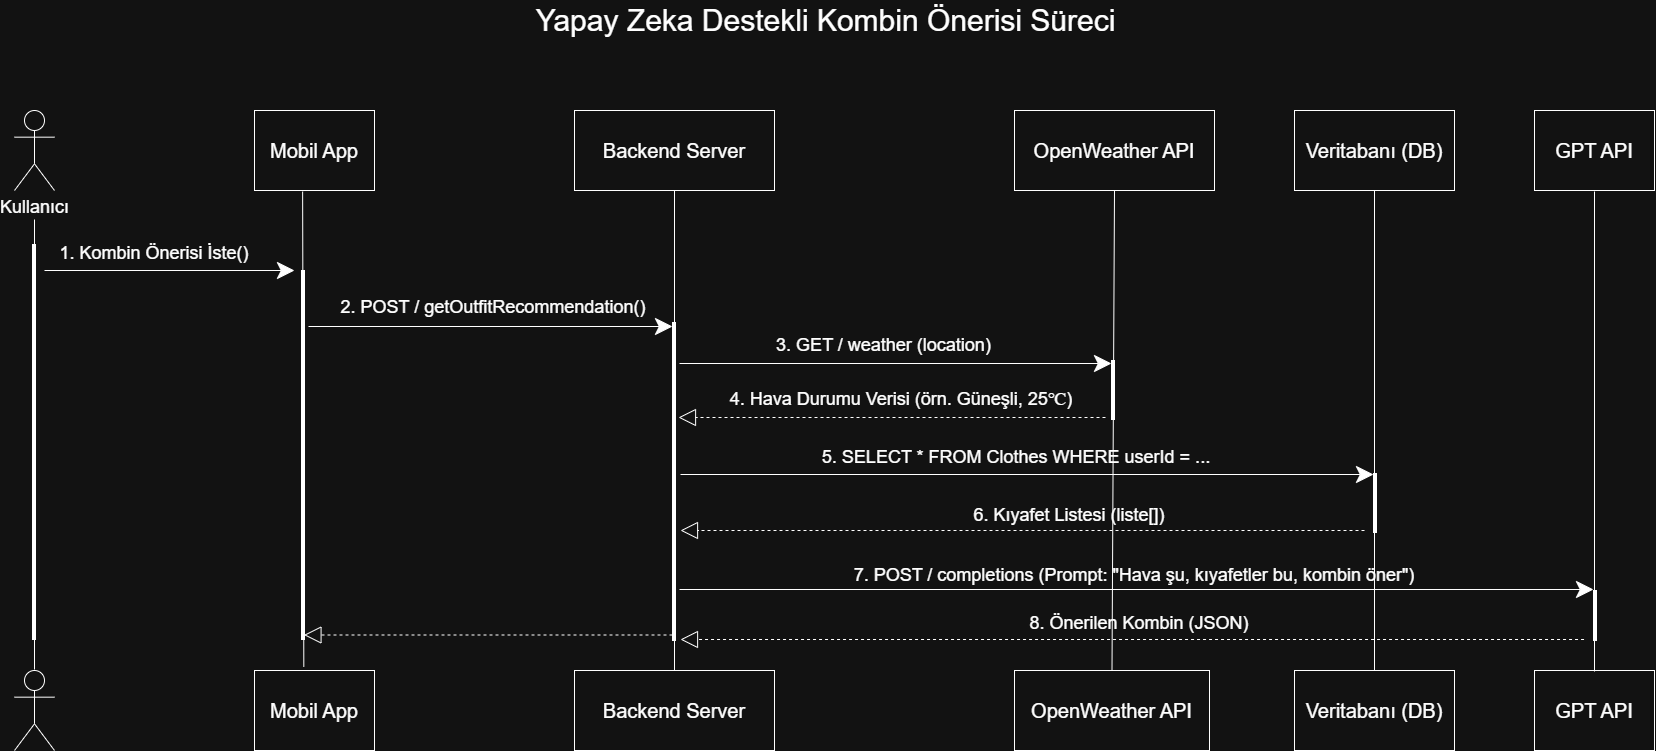

The diagram above was exported from draw.io. Its source (the exported page's mxGraphModel, read from the mxfile embedded in the PNG):
<mxGraphModel dx="3156" dy="1489" grid="1" gridSize="10" guides="1" tooltips="1" connect="1" arrows="1" fold="1" page="1" pageScale="1" pageWidth="827" pageHeight="1169" math="0" shadow="0">
  <root>
    <mxCell id="0" />
    <mxCell id="1" parent="0" />
    <mxCell id="s19K9mA8geSuK0OvGp4B-6" parent="1" style="text;html=1;whiteSpace=wrap;strokeColor=none;fillColor=none;align=center;verticalAlign=middle;rounded=0;" value="&lt;font style=&quot;font-size: 30px;&quot;&gt;Yapay Zeka Destekli Kombin Önerisi Süreci&lt;/font&gt;" vertex="1">
      <mxGeometry height="40" width="723" x="-510" y="50" as="geometry" />
    </mxCell>
    <mxCell id="s19K9mA8geSuK0OvGp4B-8" parent="1" style="shape=umlActor;verticalLabelPosition=bottom;verticalAlign=top;html=1;outlineConnect=0;" value="" vertex="1">
      <mxGeometry height="80" width="40" x="-960" y="720" as="geometry" />
    </mxCell>
    <mxCell id="s19K9mA8geSuK0OvGp4B-9" parent="1" style="rounded=0;whiteSpace=wrap;html=1;" value="&lt;font style=&quot;font-size: 20px;&quot;&gt;Mobil App&lt;/font&gt;" vertex="1">
      <mxGeometry height="80" width="120" x="-720" y="160" as="geometry" />
    </mxCell>
    <mxCell id="s19K9mA8geSuK0OvGp4B-11" parent="1" style="rounded=0;whiteSpace=wrap;html=1;" value="&lt;font style=&quot;font-size: 20px;&quot;&gt;Backend Server&lt;/font&gt;" vertex="1">
      <mxGeometry height="80" width="200" x="-400" y="160" as="geometry" />
    </mxCell>
    <mxCell id="s19K9mA8geSuK0OvGp4B-13" parent="1" style="rounded=0;whiteSpace=wrap;html=1;" value="&lt;font style=&quot;font-size: 20px;&quot;&gt;OpenWeather API&lt;/font&gt;" vertex="1">
      <mxGeometry height="80" width="200" x="40" y="160" as="geometry" />
    </mxCell>
    <mxCell id="s19K9mA8geSuK0OvGp4B-15" parent="1" style="rounded=0;whiteSpace=wrap;html=1;" value="&lt;font style=&quot;font-size: 20px;&quot;&gt;Veritabanı (DB)&lt;/font&gt;" vertex="1">
      <mxGeometry height="80" width="160" x="320" y="160" as="geometry" />
    </mxCell>
    <mxCell id="s19K9mA8geSuK0OvGp4B-18" parent="1" style="rounded=0;whiteSpace=wrap;html=1;" value="&lt;font style=&quot;font-size: 20px;&quot;&gt;GPT API&lt;/font&gt;" vertex="1">
      <mxGeometry height="80" width="120" x="560" y="160" as="geometry" />
    </mxCell>
    <mxCell id="s19K9mA8geSuK0OvGp4B-19" parent="1" style="rounded=0;whiteSpace=wrap;html=1;" value="&lt;font style=&quot;font-size: 20px;&quot;&gt;Mobil App&lt;/font&gt;" vertex="1">
      <mxGeometry height="80" width="120" x="-720" y="720" as="geometry" />
    </mxCell>
    <mxCell id="s19K9mA8geSuK0OvGp4B-21" parent="1" style="rounded=0;whiteSpace=wrap;html=1;" value="&lt;font style=&quot;font-size: 20px;&quot;&gt;Backend Server&lt;/font&gt;" vertex="1">
      <mxGeometry height="80" width="200" x="-400" y="720" as="geometry" />
    </mxCell>
    <mxCell id="s19K9mA8geSuK0OvGp4B-22" parent="1" style="rounded=0;whiteSpace=wrap;html=1;" value="&lt;font style=&quot;font-size: 20px;&quot;&gt;OpenWeather API&lt;/font&gt;" vertex="1">
      <mxGeometry height="80" width="195" x="40" y="720" as="geometry" />
    </mxCell>
    <mxCell id="s19K9mA8geSuK0OvGp4B-24" parent="1" style="rounded=0;whiteSpace=wrap;html=1;" value="&lt;font style=&quot;font-size: 20px;&quot;&gt;Veritabanı (DB)&lt;/font&gt;" vertex="1">
      <mxGeometry height="80" width="160" x="320" y="720" as="geometry" />
    </mxCell>
    <mxCell id="s19K9mA8geSuK0OvGp4B-25" parent="1" style="rounded=0;whiteSpace=wrap;html=1;" value="&lt;font style=&quot;font-size: 20px;&quot;&gt;GPT API&lt;/font&gt;" vertex="1">
      <mxGeometry height="80" width="120" x="560" y="720" as="geometry" />
    </mxCell>
    <mxCell id="s19K9mA8geSuK0OvGp4B-27" parent="1" style="shape=umlActor;verticalLabelPosition=bottom;verticalAlign=top;html=1;outlineConnect=0;" value="&lt;font style=&quot;font-size: 18px;&quot;&gt;Kullanıcı&lt;/font&gt;" vertex="1">
      <mxGeometry height="80" width="40" x="-960" y="160" as="geometry" />
    </mxCell>
    <mxCell id="s19K9mA8geSuK0OvGp4B-32" edge="1" parent="1" style="endArrow=none;html=1;rounded=0;exitX=0.5;exitY=0;exitDx=0;exitDy=0;exitPerimeter=0;" value="">
      <mxGeometry height="50" relative="1" width="50" as="geometry">
        <mxPoint x="-940" y="718.9999999999998" as="sourcePoint" />
        <mxPoint x="-940" y="269" as="targetPoint" />
      </mxGeometry>
    </mxCell>
    <mxCell id="s19K9mA8geSuK0OvGp4B-33" edge="1" parent="1" source="s19K9mA8geSuK0OvGp4B-19" style="endArrow=none;html=1;rounded=0;exitX=0.411;exitY=-0.045;exitDx=0;exitDy=0;exitPerimeter=0;entryX=0.401;entryY=1.013;entryDx=0;entryDy=0;entryPerimeter=0;" target="s19K9mA8geSuK0OvGp4B-9" value="">
      <mxGeometry height="50" relative="1" width="50" as="geometry">
        <mxPoint x="-670" y="691" as="sourcePoint" />
        <mxPoint x="-670" y="281" as="targetPoint" />
      </mxGeometry>
    </mxCell>
    <mxCell id="s19K9mA8geSuK0OvGp4B-34" edge="1" parent="1" source="s19K9mA8geSuK0OvGp4B-21" style="endArrow=none;html=1;rounded=0;entryX=0.5;entryY=1;entryDx=0;entryDy=0;exitX=0.5;exitY=0;exitDx=0;exitDy=0;" target="s19K9mA8geSuK0OvGp4B-11" value="">
      <mxGeometry height="50" relative="1" width="50" as="geometry">
        <mxPoint x="-300" y="710" as="sourcePoint" />
        <mxPoint x="-300" y="290" as="targetPoint" />
      </mxGeometry>
    </mxCell>
    <mxCell id="s19K9mA8geSuK0OvGp4B-35" edge="1" parent="1" source="s19K9mA8geSuK0OvGp4B-22" style="endArrow=none;html=1;rounded=0;entryX=0.5;entryY=1;entryDx=0;entryDy=0;exitX=0.5;exitY=0;exitDx=0;exitDy=0;" target="s19K9mA8geSuK0OvGp4B-13" value="">
      <mxGeometry height="50" relative="1" width="50" as="geometry">
        <mxPoint x="150" y="690" as="sourcePoint" />
        <mxPoint x="150" y="280" as="targetPoint" />
      </mxGeometry>
    </mxCell>
    <mxCell id="s19K9mA8geSuK0OvGp4B-36" edge="1" parent="1" source="s19K9mA8geSuK0OvGp4B-24" style="endArrow=none;html=1;rounded=0;entryX=0.5;entryY=1;entryDx=0;entryDy=0;exitX=0.5;exitY=0;exitDx=0;exitDy=0;" target="s19K9mA8geSuK0OvGp4B-15" value="">
      <mxGeometry height="50" relative="1" width="50" as="geometry">
        <mxPoint x="400" y="680" as="sourcePoint" />
        <mxPoint x="400" y="270" as="targetPoint" />
      </mxGeometry>
    </mxCell>
    <mxCell id="s19K9mA8geSuK0OvGp4B-37" edge="1" parent="1" style="endArrow=none;html=1;rounded=0;exitX=0.5;exitY=0;exitDx=0;exitDy=0;entryX=0.5;entryY=1;entryDx=0;entryDy=0;" value="">
      <mxGeometry height="50" relative="1" width="50" as="geometry">
        <mxPoint x="620" y="721" as="sourcePoint" />
        <mxPoint x="620" y="241" as="targetPoint" />
      </mxGeometry>
    </mxCell>
    <mxCell id="s19K9mA8geSuK0OvGp4B-38" parent="1" style="line;strokeWidth=4;direction=south;html=1;perimeter=backbonePerimeter;points=[];outlineConnect=0;" value="" vertex="1">
      <mxGeometry height="396" width="10" x="-945" y="294" as="geometry" />
    </mxCell>
    <mxCell id="s19K9mA8geSuK0OvGp4B-39" parent="1" style="line;strokeWidth=4;direction=south;html=1;perimeter=backbonePerimeter;points=[];outlineConnect=0;" value="" vertex="1">
      <mxGeometry height="370" width="10" x="-676" y="320" as="geometry" />
    </mxCell>
    <mxCell id="s19K9mA8geSuK0OvGp4B-40" parent="1" style="line;strokeWidth=4;direction=south;html=1;perimeter=backbonePerimeter;points=[];outlineConnect=0;" value="" vertex="1">
      <mxGeometry height="319" width="10" x="-305" y="372" as="geometry" />
    </mxCell>
    <mxCell id="s19K9mA8geSuK0OvGp4B-41" parent="1" style="line;strokeWidth=4;direction=south;html=1;perimeter=backbonePerimeter;points=[];outlineConnect=0;" value="" vertex="1">
      <mxGeometry height="60" width="10" x="134" y="410" as="geometry" />
    </mxCell>
    <mxCell id="s19K9mA8geSuK0OvGp4B-42" parent="1" style="line;strokeWidth=4;direction=south;html=1;perimeter=backbonePerimeter;points=[];outlineConnect=0;" value="" vertex="1">
      <mxGeometry height="60" width="10" x="396" y="523" as="geometry" />
    </mxCell>
    <mxCell id="s19K9mA8geSuK0OvGp4B-43" parent="1" style="line;strokeWidth=4;direction=south;html=1;perimeter=backbonePerimeter;points=[];outlineConnect=0;" value="" vertex="1">
      <mxGeometry height="51" width="10" x="616" y="640" as="geometry" />
    </mxCell>
    <mxCell id="s19K9mA8geSuK0OvGp4B-44" edge="1" parent="1" style="endArrow=classic;html=1;rounded=0;endSize=15;" value="">
      <mxGeometry height="50" relative="1" width="50" as="geometry">
        <mxPoint x="-930" y="320" as="sourcePoint" />
        <mxPoint x="-680" y="320" as="targetPoint" />
      </mxGeometry>
    </mxCell>
    <mxCell id="s19K9mA8geSuK0OvGp4B-45" edge="1" parent="1" style="endArrow=classic;html=1;rounded=0;endSize=15;" value="">
      <mxGeometry height="50" relative="1" width="50" as="geometry">
        <mxPoint x="-666" y="376" as="sourcePoint" />
        <mxPoint x="-302" y="376" as="targetPoint" />
      </mxGeometry>
    </mxCell>
    <mxCell id="s19K9mA8geSuK0OvGp4B-46" edge="1" parent="1" style="endArrow=classic;html=1;rounded=0;endSize=15;" target="s19K9mA8geSuK0OvGp4B-41" value="">
      <mxGeometry height="50" relative="1" width="50" as="geometry">
        <mxPoint x="-295" y="413" as="sourcePoint" />
        <mxPoint x="69" y="413" as="targetPoint" />
      </mxGeometry>
    </mxCell>
    <mxCell id="s19K9mA8geSuK0OvGp4B-47" edge="1" parent="1" style="endArrow=classic;html=1;rounded=0;endSize=15;" value="">
      <mxGeometry height="50" relative="1" width="50" as="geometry">
        <mxPoint x="-294" y="524" as="sourcePoint" />
        <mxPoint x="399" y="524" as="targetPoint" />
      </mxGeometry>
    </mxCell>
    <mxCell id="s19K9mA8geSuK0OvGp4B-48" edge="1" parent="1" style="endArrow=classic;html=1;rounded=0;endSize=15;" value="">
      <mxGeometry height="50" relative="1" width="50" as="geometry">
        <mxPoint x="-295" y="639" as="sourcePoint" />
        <mxPoint x="619" y="639" as="targetPoint" />
      </mxGeometry>
    </mxCell>
    <mxCell id="s19K9mA8geSuK0OvGp4B-49" edge="1" parent="1" style="endArrow=block;dashed=1;endFill=0;endSize=15;html=1;rounded=0;" value="">
      <mxGeometry relative="1" width="160" as="geometry">
        <mxPoint x="-302" y="684.5" as="sourcePoint" />
        <mxPoint x="-670.5384615384617" y="684.5" as="targetPoint" />
      </mxGeometry>
    </mxCell>
    <mxCell id="s19K9mA8geSuK0OvGp4B-50" edge="1" parent="1" style="endArrow=block;dashed=1;endFill=0;endSize=15;html=1;rounded=0;" value="">
      <mxGeometry relative="1" width="160" as="geometry">
        <mxPoint x="131" y="467" as="sourcePoint" />
        <mxPoint x="-296" y="467" as="targetPoint" />
      </mxGeometry>
    </mxCell>
    <mxCell id="s19K9mA8geSuK0OvGp4B-51" edge="1" parent="1" style="endArrow=block;dashed=1;endFill=0;endSize=15;html=1;rounded=0;" value="">
      <mxGeometry relative="1" width="160" as="geometry">
        <mxPoint x="390" y="580" as="sourcePoint" />
        <mxPoint x="-294" y="580" as="targetPoint" />
      </mxGeometry>
    </mxCell>
    <mxCell id="s19K9mA8geSuK0OvGp4B-52" edge="1" parent="1" style="endArrow=block;dashed=1;endFill=0;endSize=15;html=1;rounded=0;" value="">
      <mxGeometry relative="1" width="160" as="geometry">
        <mxPoint x="609.5384615384617" y="689" as="sourcePoint" />
        <mxPoint x="-294" y="689" as="targetPoint" />
      </mxGeometry>
    </mxCell>
    <mxCell id="s19K9mA8geSuK0OvGp4B-53" parent="1" style="text;html=1;whiteSpace=wrap;strokeColor=none;fillColor=none;align=center;verticalAlign=middle;rounded=0;" value="&lt;font style=&quot;font-size: 18px;&quot;&gt;1. Kombin Önerisi İste()&lt;/font&gt;" vertex="1">
      <mxGeometry height="30" width="200" x="-920" y="288" as="geometry" />
    </mxCell>
    <mxCell id="s19K9mA8geSuK0OvGp4B-54" parent="1" style="text;html=1;whiteSpace=wrap;strokeColor=none;fillColor=none;align=center;verticalAlign=middle;rounded=0;" value="&lt;font style=&quot;font-size: 18px;&quot;&gt;2. POST / getOutfitRecommendation()&lt;/font&gt;" vertex="1">
      <mxGeometry height="46" width="370" x="-666" y="334" as="geometry" />
    </mxCell>
    <mxCell id="s19K9mA8geSuK0OvGp4B-55" parent="1" style="text;html=1;whiteSpace=wrap;strokeColor=none;fillColor=none;align=center;verticalAlign=middle;rounded=0;" value="&lt;font style=&quot;font-size: 18px;&quot;&gt;3. GET / weather (location)&lt;/font&gt;" vertex="1">
      <mxGeometry height="30" width="301" x="-241" y="380" as="geometry" />
    </mxCell>
    <mxCell id="s19K9mA8geSuK0OvGp4B-56" parent="1" style="text;html=1;whiteSpace=wrap;strokeColor=none;fillColor=none;align=center;verticalAlign=middle;rounded=0;" value="&lt;font style=&quot;font-size: 18px;&quot;&gt;4. Hava Durumu Verisi (örn. Güneşli, 25℃)&lt;/font&gt;" vertex="1">
      <mxGeometry height="30" width="480" x="-313" y="434" as="geometry" />
    </mxCell>
    <mxCell id="s19K9mA8geSuK0OvGp4B-57" parent="1" style="text;html=1;whiteSpace=wrap;strokeColor=none;fillColor=none;align=center;verticalAlign=middle;rounded=0;" value="&lt;span style=&quot;font-size: 18px;&quot;&gt;5. SELECT * FROM Clothes WHERE userId = ...&lt;/span&gt;" vertex="1">
      <mxGeometry height="30" width="452" x="-184" y="492" as="geometry" />
    </mxCell>
    <mxCell id="s19K9mA8geSuK0OvGp4B-58" parent="1" style="text;html=1;whiteSpace=wrap;strokeColor=none;fillColor=none;align=center;verticalAlign=middle;rounded=0;" value="&lt;font style=&quot;font-size: 18px;&quot;&gt;6. Kıyafet Listesi (liste[])&lt;/font&gt;" vertex="1">
      <mxGeometry height="30" width="450" x="-130" y="550" as="geometry" />
    </mxCell>
    <mxCell id="s19K9mA8geSuK0OvGp4B-59" parent="1" style="text;html=1;whiteSpace=wrap;strokeColor=none;fillColor=none;align=center;verticalAlign=middle;rounded=0;" value="&lt;span style=&quot;font-size: 18px;&quot;&gt;7. POST / completions (Prompt: &quot;Hava şu, kıyafetler bu, kombin öner&quot;)&lt;/span&gt;" vertex="1">
      <mxGeometry height="30" width="820" x="-250" y="610" as="geometry" />
    </mxCell>
    <mxCell id="s19K9mA8geSuK0OvGp4B-60" parent="1" style="text;html=1;whiteSpace=wrap;strokeColor=none;fillColor=none;align=center;verticalAlign=middle;rounded=0;" value="&lt;font style=&quot;font-size: 18px;&quot;&gt;8. Önerilen Kombin (JSON)&lt;/font&gt;" vertex="1">
      <mxGeometry height="30" width="330" y="657.5" as="geometry" />
    </mxCell>
  </root>
</mxGraphModel>